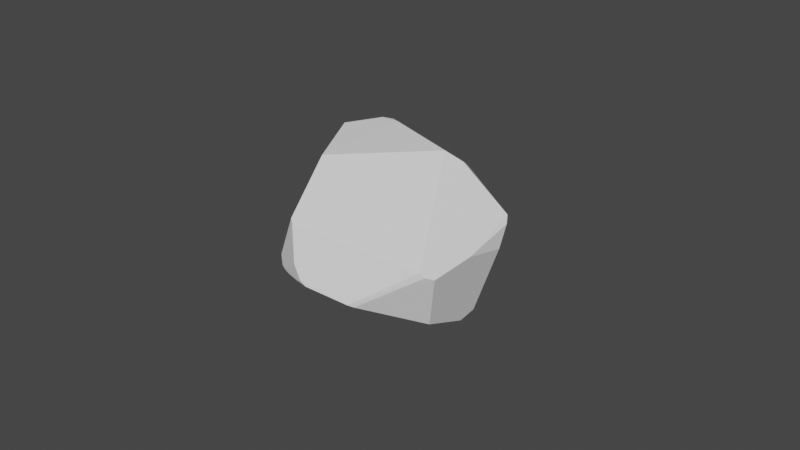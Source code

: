 # Source: Pebble1.blend  (saved by Blender 3.3.6; exported with 4.5.12 LTS)
import bpy
from mathutils import Matrix  # noqa: F401  (used for matrix-valued properties, if any)

bpy.ops.wm.read_factory_settings(use_empty=True)
scene = bpy.context.scene
scene.name = 'Scene'

# ---- world
world_world = bpy.data.worlds.new('World'); scene.world = world_world
world_world.use_nodes = True; world_world.node_tree.nodes.clear()
_N = world_world.node_tree.nodes; _L = world_world.node_tree.links
n0 = _N.new('ShaderNodeOutputWorld'); n0.name = 'World Output'; n0.location = (300, 300)
n1 = _N.new('ShaderNodeBackground'); n1.name = 'Background'; n1.location = (10, 300)
n1.inputs[0].default_value = (0.05088, 0.05088, 0.05088, 1.0)
_L.new(n1.outputs[0], n0.inputs[0])
n0.is_active_output = True
world_world.color = (0.05088, 0.05088, 0.05088)
world_world.use_sun_shadow = False
world_world.sun_shadow_jitter_overblur = 0.0

# ---- meshes
me_cell = bpy.data.meshes.new('cell')
me_cell.from_pydata([(-0.009975, 0.1587, 0.01722), (-0.008633, 0.03012, 0.1364), (-0.085, 0.1384, -0.06209), (-0.09055, 0.1334, -0.06488), (0.08872, 0.1002, 0.1075), (0.1071, 0.1197, 0.09488), (0.09348, 0.1592, 0.05269), (-0.006946, -0.0004672, 0.1407), (-0.02905, -0.0945, 0.1274), (-0.1492, -0.03435, 0.01138), (-0.1492, -0.0448, 0.01117), (-0.0995, -0.08107, 0.06113), (-0.1454, -0.05708, 0.01607), (0.1128, 0.1055, 0.1022), (0.08947, -0.01844, 0.1253), (0.0911, -0.02508, 0.1247), (-0.01178, -0.094, 0.125), (0.131, 0.116, -0.05584), (-0.05185, 0.1134, -0.123), (-0.1319, 0.006309, -0.09303), (-0.1116, 0.06383, -0.1169), (0.1313, -0.007922, -0.1009), (0.003014, -0.1442, -0.0396), (-0.1319, -0.002744, -0.0894), (-0.09901, -0.1034, -0.05002), (-0.03355, -0.1486, -0.03528), (0.06993, 0.0915, -0.138), (-0.04027, 0.09824, -0.1348), (-0.07761, 0.08942, -0.1295), (-0.01733, -0.1516, -0.03587), (-0.09983, 0.07554, -0.122), (0.1448, 0.03987, 0.1061), (0.09953, -0.01877, 0.1211), (-0.1018, 0.0951, -0.1053), (-0.1084, 0.07431, -0.1163), (0.2057, -0.05146, -0.008288), (0.2008, -0.03659, -0.02687), (0.08641, -0.044, 0.121), (0.08804, -0.09374, 0.09227), (0.142, -0.1152, 0.02423), (0.1474, -0.1131, 0.02008), (-0.04478, -0.1157, 0.08504), (-0.03709, -0.101, 0.1182), (-0.01904, -0.1549, -0.01415), (-0.01457, -0.1551, -0.0164), (-0.05842, 0.1023, -0.1321), (-0.06842, 0.0967, -0.1311)], [], [(5, 17, 6), (17, 0, 6), (0, 4, 6), (4, 5, 6), (13, 31, 5), (31, 17, 5), (4, 13, 5), (21, 26, 17), (26, 18, 17), (18, 0, 17), (31, 35, 17), (35, 36, 17), (36, 21, 17), (0, 1, 4), (18, 2, 0), (1, 0, 2), (1, 13, 4), (1, 31, 13), (40, 35, 31), (19, 3, 34), (14, 15, 31), (15, 32, 31), (32, 38, 31), (38, 40, 31), (36, 35, 21), (35, 22, 21), (22, 29, 21), (29, 26, 21), (29, 28, 26), (28, 27, 26), (27, 45, 26), (45, 18, 26), (45, 3, 18), (3, 2, 18), (40, 22, 35), (1, 2, 9), (9, 7, 1), (9, 2, 3), (38, 39, 40), (39, 44, 40), (44, 29, 40), (29, 22, 40), (7, 15, 14), (7, 8, 15), (8, 16, 15), (16, 37, 15), (37, 32, 15), (37, 38, 32), (37, 16, 38), (16, 42, 38), (42, 39, 38), (43, 25, 29), (25, 24, 29), (24, 23, 29), (23, 28, 29), (44, 43, 29), (46, 27, 28), (23, 19, 28), (19, 20, 28), (20, 30, 28), (30, 34, 28), (34, 33, 28), (33, 46, 28), (46, 45, 27), (46, 3, 45), (33, 34, 3), (46, 33, 3), (9, 11, 7), (11, 8, 7), (19, 10, 9), (10, 12, 9), (12, 11, 9), (42, 43, 39), (43, 44, 39), (11, 42, 8), (42, 16, 8), (41, 43, 42), (11, 41, 42), (41, 11, 43), (11, 12, 43), (12, 25, 43), (12, 24, 25), (12, 23, 24), (12, 10, 23), (10, 19, 23), (34, 20, 19), (34, 30, 20), (14, 1, 7), (19, 9, 3), (14, 31, 1)])
_uv = me_cell.uv_layers.new(name='cell-mesh-map-0')
_uv.uv.foreach_set('vector', [0.0, 0.0, 1.0, 0.0, 1.0, 1.0, 0.0, 0.0, 1.0, 0.0, 1.0, 1.0, 0.0, 0.0, 1.0, 0.0, 1.0, 1.0, 0.0, 0.0, 1.0, 0.0, 1.0, 1.0, 0.0, 0.0, 1.0, 0.0, 1.0, 1.0, 0.0, 0.0, 1.0, 0.0, 1.0, 1.0, 0.0, 0.0, 1.0, 0.0, 1.0, 1.0, 0.0, 0.0, 1.0, 0.0, 1.0, 1.0, 0.0, 0.0, 1.0, 0.0, 1.0, 1.0, 0.0, 0.0, 1.0, 0.0, 1.0, 1.0, 0.0, 0.0, 1.0, 0.0, 1.0, 1.0, 0.0, 0.0, 1.0, 0.0, 1.0, 1.0, 0.0, 0.0, 1.0, 0.0, 1.0, 1.0, 1.0, 1.0, 0.0, 0.0, 1.0, 0.0, 0.0, 0.0, 1.0, 0.0, 1.0, 1.0, 1.0, 0.0, 1.0, 1.0, 0.0, 0.0, 0.0, 0.0, 1.0, 0.0, 1.0, 1.0, 0.0, 0.0, 1.0, 0.0, 1.0, 1.0, 0.0, 0.0, 1.0, 0.0, 1.0, 1.0, 1.0, 0.0, 1.0, 1.0, 0.0, 0.0, 0.0, 0.0, 1.0, 0.0, 1.0, 1.0, 0.0, 0.0, 1.0, 0.0, 1.0, 1.0, 0.0, 0.0, 1.0, 0.0, 1.0, 1.0, 0.0, 0.0, 1.0, 0.0, 1.0, 1.0, 0.0, 0.0, 1.0, 0.0, 1.0, 1.0, 0.0, 0.0, 1.0, 0.0, 1.0, 1.0, 0.0, 0.0, 1.0, 0.0, 1.0, 1.0, 0.0, 0.0, 1.0, 0.0, 1.0, 1.0, 0.0, 0.0, 1.0, 0.0, 1.0, 1.0, 0.0, 0.0, 1.0, 0.0, 1.0, 1.0, 0.0, 0.0, 1.0, 0.0, 1.0, 1.0, 0.0, 0.0, 1.0, 0.0, 1.0, 1.0, 0.0, 0.0, 1.0, 0.0, 1.0, 1.0, 0.0, 0.0, 1.0, 0.0, 1.0, 1.0, 0.0, 0.0, 1.0, 0.0, 1.0, 1.0, 1.0, 1.0, 0.0, 0.0, 1.0, 0.0, 0.0, 0.0, 1.0, 0.0, 1.0, 1.0, 1.0, 0.0, 1.0, 1.0, 0.0, 0.0, 0.0, 0.0, 1.0, 0.0, 1.0, 1.0, 0.0, 0.0, 1.0, 0.0, 1.0, 1.0, 0.0, 0.0, 1.0, 0.0, 1.0, 1.0, 0.0, 0.0, 1.0, 0.0, 1.0, 1.0, 0.0, 0.0, 1.0, 0.0, 1.0, 1.0, 0.0, 0.0, 1.0, 0.0, 1.0, 1.0, 0.0, 0.0, 1.0, 0.0, 1.0, 1.0, 0.0, 0.0, 1.0, 0.0, 1.0, 1.0, 0.0, 0.0, 1.0, 0.0, 1.0, 1.0, 0.0, 0.0, 1.0, 0.0, 1.0, 1.0, 0.0, 0.0, 1.0, 0.0, 1.0, 1.0, 0.0, 0.0, 1.0, 0.0, 1.0, 1.0, 0.0, 0.0, 1.0, 0.0, 1.0, 1.0, 0.0, 0.0, 1.0, 0.0, 1.0, 1.0, 0.0, 0.0, 1.0, 0.0, 1.0, 1.0, 0.0, 0.0, 1.0, 0.0, 1.0, 1.0, 0.0, 0.0, 1.0, 0.0, 1.0, 1.0, 0.0, 0.0, 1.0, 0.0, 1.0, 1.0, 0.0, 0.0, 1.0, 0.0, 1.0, 1.0, 0.0, 0.0, 1.0, 0.0, 1.0, 1.0, 0.0, 0.0, 1.0, 0.0, 1.0, 1.0, 0.0, 0.0, 1.0, 0.0, 1.0, 1.0, 0.0, 0.0, 1.0, 0.0, 1.0, 1.0, 0.0, 0.0, 1.0, 0.0, 1.0, 1.0, 0.0, 0.0, 1.0, 0.0, 1.0, 1.0, 0.0, 0.0, 1.0, 0.0, 1.0, 1.0, 0.0, 0.0, 1.0, 0.0, 1.0, 1.0, 0.0, 0.0, 1.0, 0.0, 1.0, 1.0, 0.0, 0.0, 1.0, 0.0, 1.0, 1.0, 0.0, 0.0, 1.0, 0.0, 1.0, 1.0, 0.0, 0.0, 1.0, 0.0, 1.0, 1.0, 0.0, 0.0, 1.0, 0.0, 1.0, 1.0, 0.0, 0.0, 1.0, 0.0, 1.0, 1.0, 0.0, 0.0, 1.0, 0.0, 1.0, 1.0, 0.0, 0.0, 1.0, 0.0, 1.0, 1.0, 0.0, 0.0, 1.0, 0.0, 1.0, 1.0, 0.0, 0.0, 1.0, 0.0, 1.0, 1.0, 0.0, 0.0, 1.0, 0.0, 1.0, 1.0, 0.0, 0.0, 1.0, 0.0, 1.0, 1.0, 0.0, 0.0, 1.0, 0.0, 1.0, 1.0, 0.0, 0.0, 1.0, 0.0, 1.0, 1.0, 0.0, 0.0, 1.0, 0.0, 1.0, 1.0, 0.0, 0.0, 1.0, 0.0, 1.0, 1.0, 0.0, 0.0, 1.0, 0.0, 1.0, 1.0, 0.0, 0.0, 1.0, 0.0, 1.0, 1.0, 0.0, 0.0, 1.0, 0.0, 1.0, 1.0, 0.0, 0.0, 1.0, 0.0, 1.0, 1.0, 0.0, 0.0, 1.0, 0.0, 1.0, 1.0, 0.0, 0.0, 1.0, 0.0, 1.0, 1.0, 1.0, 0.0, 1.0, 1.0, 0.0, 0.0, 1.0, 0.0, 1.0, 0.0, 1.0, 1.0, 1.0, 0.0, 1.0, 1.0, 1.0, 1.0])
me_cell.update()

# ---- objects
ob_kieselstein = bpy.data.objects.new('Kieselstein', me_cell)

# ---- transforms, parenting, visibility, modifiers, constraints
ob_kieselstein.location = (0.0, 0.0, 0.02669)
ob_kieselstein.rotation_euler = (0.6939, 0.1967, 2.217)
ob_kieselstein.scale = (0.1973, 0.1973, 0.1973)

# ---- collection membership
scene.collection.objects.link(ob_kieselstein)

# ---- scene / render settings (as saved in the file)
scene.frame_start = 1; scene.frame_end = 250; scene.frame_set(1)
scene.render.engine = 'BLENDER_EEVEE_NEXT'
scene.cycles.sampling_pattern = 'TABULATED_SOBOL'
scene.cycles.use_light_tree = False
scene.view_settings.view_transform = 'Filmic'
bpy.context.view_layer.update()

# ---- added for rendering (the .blend has no active camera and no usable light): camera, sun
cam_auto = bpy.data.cameras.new('AutoCamera')
cam_auto.lens = 50.0
cam_auto.sensor_width = 36.0
cam_auto.clip_end = 1000.0
ob_auto_camera = bpy.data.objects.new('AutoCamera', cam_auto)
scene.collection.objects.link(ob_auto_camera)
ob_auto_camera.location = (0.181588, -0.217709, 0.174098)
ob_auto_camera.rotation_euler = (1.09748, -7.21219e-08, 0.694738)
scene.camera = ob_auto_camera
light_auto_sun = bpy.data.lights.new('AutoSun', 'SUN')
light_auto_sun.energy = 3.0
light_auto_sun.angle = 0.0523599
ob_auto_sun = bpy.data.objects.new('AutoSun', light_auto_sun)
scene.collection.objects.link(ob_auto_sun)
ob_auto_sun.rotation_euler = (0.872665, 0.174533, 0.523599)
bpy.context.view_layer.update()

